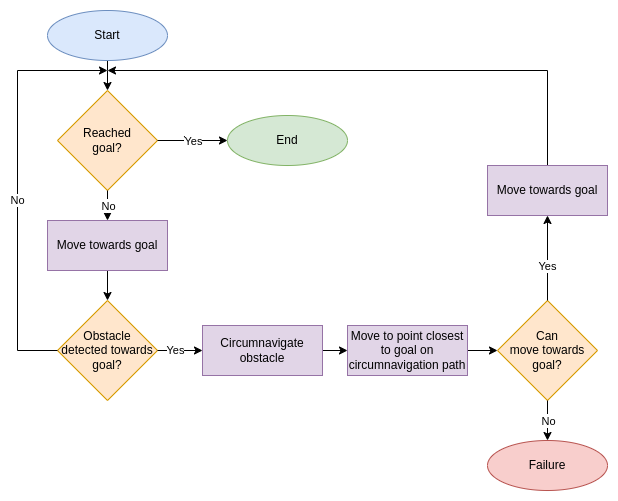

The diagram above was exported from draw.io. Its source (the exported page's mxGraphModel, read from the mxfile embedded in the PNG):
<mxGraphModel dx="994" dy="593" grid="1" gridSize="10" guides="1" tooltips="1" connect="1" arrows="1" fold="1" page="1" pageScale="1" pageWidth="850" pageHeight="1100" math="0" shadow="0">
  <root>
    <mxCell id="0" />
    <mxCell id="1" parent="0" />
    <mxCell id="tSR4ubmlki70EQrsJstP-7" value="" style="edgeStyle=orthogonalEdgeStyle;rounded=0;orthogonalLoop=1;jettySize=auto;html=1;" edge="1" parent="1" source="tSR4ubmlki70EQrsJstP-1" target="tSR4ubmlki70EQrsJstP-2">
      <mxGeometry relative="1" as="geometry">
        <Array as="points">
          <mxPoint x="210" y="170" />
          <mxPoint x="210" y="170" />
        </Array>
      </mxGeometry>
    </mxCell>
    <mxCell id="tSR4ubmlki70EQrsJstP-1" value="Start" style="ellipse;whiteSpace=wrap;html=1;fillColor=#dae8fc;strokeColor=#6c8ebf;" vertex="1" parent="1">
      <mxGeometry x="150" y="110" width="120" height="50" as="geometry" />
    </mxCell>
    <mxCell id="tSR4ubmlki70EQrsJstP-2" value="Reached&lt;br&gt;goal?" style="rhombus;whiteSpace=wrap;html=1;fillColor=#ffe6cc;strokeColor=#d79b00;" vertex="1" parent="1">
      <mxGeometry x="160" y="190" width="100" height="100" as="geometry" />
    </mxCell>
    <mxCell id="tSR4ubmlki70EQrsJstP-3" value="End" style="ellipse;whiteSpace=wrap;html=1;fillColor=#d5e8d4;strokeColor=#82b366;" vertex="1" parent="1">
      <mxGeometry x="330" y="215" width="120" height="50" as="geometry" />
    </mxCell>
    <mxCell id="tSR4ubmlki70EQrsJstP-11" style="edgeStyle=orthogonalEdgeStyle;rounded=0;orthogonalLoop=1;jettySize=auto;html=1;exitX=0.5;exitY=1;exitDx=0;exitDy=0;entryX=0.5;entryY=0;entryDx=0;entryDy=0;" edge="1" parent="1" source="tSR4ubmlki70EQrsJstP-4" target="tSR4ubmlki70EQrsJstP-5">
      <mxGeometry relative="1" as="geometry" />
    </mxCell>
    <mxCell id="tSR4ubmlki70EQrsJstP-4" value="Move towards goal" style="rounded=0;whiteSpace=wrap;html=1;fillColor=#e1d5e7;strokeColor=#9673a6;" vertex="1" parent="1">
      <mxGeometry x="150" y="320" width="120" height="50" as="geometry" />
    </mxCell>
    <mxCell id="tSR4ubmlki70EQrsJstP-5" value="Obstacle&lt;br&gt;detected towards goal?" style="rhombus;whiteSpace=wrap;html=1;fillColor=#ffe6cc;strokeColor=#d79b00;" vertex="1" parent="1">
      <mxGeometry x="160" y="400" width="100" height="100" as="geometry" />
    </mxCell>
    <mxCell id="tSR4ubmlki70EQrsJstP-19" value="" style="edgeStyle=orthogonalEdgeStyle;rounded=0;orthogonalLoop=1;jettySize=auto;html=1;" edge="1" parent="1" source="tSR4ubmlki70EQrsJstP-13" target="tSR4ubmlki70EQrsJstP-14">
      <mxGeometry relative="1" as="geometry" />
    </mxCell>
    <mxCell id="tSR4ubmlki70EQrsJstP-13" value="Circumnavigate obstacle" style="rounded=0;whiteSpace=wrap;html=1;fillColor=#e1d5e7;strokeColor=#9673a6;" vertex="1" parent="1">
      <mxGeometry x="305" y="425" width="120" height="50" as="geometry" />
    </mxCell>
    <mxCell id="tSR4ubmlki70EQrsJstP-18" value="" style="edgeStyle=orthogonalEdgeStyle;rounded=0;orthogonalLoop=1;jettySize=auto;html=1;" edge="1" parent="1" source="tSR4ubmlki70EQrsJstP-14" target="tSR4ubmlki70EQrsJstP-17">
      <mxGeometry relative="1" as="geometry" />
    </mxCell>
    <mxCell id="tSR4ubmlki70EQrsJstP-14" value="Move to point closest to goal on circumnavigation path" style="rounded=0;whiteSpace=wrap;html=1;fillColor=#e1d5e7;strokeColor=#9673a6;" vertex="1" parent="1">
      <mxGeometry x="450" y="425" width="120" height="50" as="geometry" />
    </mxCell>
    <mxCell id="tSR4ubmlki70EQrsJstP-17" value="Can&lt;br&gt;move towards&lt;br&gt;goal?" style="rhombus;whiteSpace=wrap;html=1;fillColor=#ffe6cc;strokeColor=#d79b00;" vertex="1" parent="1">
      <mxGeometry x="600" y="400" width="100" height="100" as="geometry" />
    </mxCell>
    <mxCell id="tSR4ubmlki70EQrsJstP-21" value="Yes" style="endArrow=classic;html=1;rounded=0;exitX=1;exitY=0.5;exitDx=0;exitDy=0;entryX=0;entryY=0.5;entryDx=0;entryDy=0;" edge="1" parent="1" source="tSR4ubmlki70EQrsJstP-2" target="tSR4ubmlki70EQrsJstP-3">
      <mxGeometry relative="1" as="geometry">
        <mxPoint x="370" y="300" as="sourcePoint" />
        <mxPoint x="470" y="300" as="targetPoint" />
      </mxGeometry>
    </mxCell>
    <mxCell id="tSR4ubmlki70EQrsJstP-22" value="Yes" style="edgeLabel;resizable=0;html=1;align=center;verticalAlign=middle;" connectable="0" vertex="1" parent="tSR4ubmlki70EQrsJstP-21">
      <mxGeometry relative="1" as="geometry" />
    </mxCell>
    <mxCell id="tSR4ubmlki70EQrsJstP-23" value="No" style="endArrow=classic;html=1;rounded=0;exitX=0.5;exitY=1;exitDx=0;exitDy=0;entryX=0.5;entryY=0;entryDx=0;entryDy=0;" edge="1" parent="1" source="tSR4ubmlki70EQrsJstP-2" target="tSR4ubmlki70EQrsJstP-4">
      <mxGeometry relative="1" as="geometry">
        <mxPoint x="375" y="344.5" as="sourcePoint" />
        <mxPoint x="475" y="344.5" as="targetPoint" />
      </mxGeometry>
    </mxCell>
    <mxCell id="tSR4ubmlki70EQrsJstP-24" value="No" style="edgeLabel;resizable=0;html=1;align=center;verticalAlign=middle;" connectable="0" vertex="1" parent="tSR4ubmlki70EQrsJstP-23">
      <mxGeometry relative="1" as="geometry" />
    </mxCell>
    <mxCell id="tSR4ubmlki70EQrsJstP-25" value="Failure" style="ellipse;whiteSpace=wrap;html=1;fillColor=#f8cecc;strokeColor=#b85450;" vertex="1" parent="1">
      <mxGeometry x="590" y="540" width="120" height="50" as="geometry" />
    </mxCell>
    <mxCell id="tSR4ubmlki70EQrsJstP-26" value="No" style="endArrow=classic;html=1;rounded=0;entryX=0.5;entryY=0;entryDx=0;entryDy=0;exitX=0.5;exitY=1;exitDx=0;exitDy=0;" edge="1" parent="1" source="tSR4ubmlki70EQrsJstP-17" target="tSR4ubmlki70EQrsJstP-25">
      <mxGeometry relative="1" as="geometry">
        <mxPoint x="385" y="354.5" as="sourcePoint" />
        <mxPoint x="485" y="354.5" as="targetPoint" />
      </mxGeometry>
    </mxCell>
    <mxCell id="tSR4ubmlki70EQrsJstP-27" value="No" style="edgeLabel;resizable=0;html=1;align=center;verticalAlign=middle;" connectable="0" vertex="1" parent="tSR4ubmlki70EQrsJstP-26">
      <mxGeometry relative="1" as="geometry" />
    </mxCell>
    <mxCell id="tSR4ubmlki70EQrsJstP-28" value="Yes" style="endArrow=classic;html=1;rounded=0;exitX=0.5;exitY=0;exitDx=0;exitDy=0;startArrow=none;entryX=0.5;entryY=1;entryDx=0;entryDy=0;" edge="1" parent="1" source="tSR4ubmlki70EQrsJstP-17" target="tSR4ubmlki70EQrsJstP-34">
      <mxGeometry x="-0.2" relative="1" as="geometry">
        <mxPoint x="380" y="310" as="sourcePoint" />
        <mxPoint x="210" y="170" as="targetPoint" />
        <Array as="points" />
        <mxPoint as="offset" />
      </mxGeometry>
    </mxCell>
    <mxCell id="tSR4ubmlki70EQrsJstP-30" value="Yes" style="endArrow=classic;html=1;rounded=0;exitX=1;exitY=0.5;exitDx=0;exitDy=0;entryX=0;entryY=0.5;entryDx=0;entryDy=0;" edge="1" parent="1" source="tSR4ubmlki70EQrsJstP-5" target="tSR4ubmlki70EQrsJstP-13">
      <mxGeometry x="-0.2" relative="1" as="geometry">
        <mxPoint x="380" y="310" as="sourcePoint" />
        <mxPoint x="480" y="310" as="targetPoint" />
        <mxPoint as="offset" />
      </mxGeometry>
    </mxCell>
    <mxCell id="tSR4ubmlki70EQrsJstP-32" value="No" style="endArrow=classic;html=1;rounded=0;exitX=0;exitY=0.5;exitDx=0;exitDy=0;" edge="1" parent="1" source="tSR4ubmlki70EQrsJstP-5">
      <mxGeometry x="-0.0732" relative="1" as="geometry">
        <mxPoint x="385" y="354.5" as="sourcePoint" />
        <mxPoint x="210" y="170" as="targetPoint" />
        <Array as="points">
          <mxPoint x="120" y="450" />
          <mxPoint x="120" y="170" />
        </Array>
        <mxPoint as="offset" />
      </mxGeometry>
    </mxCell>
    <mxCell id="tSR4ubmlki70EQrsJstP-36" style="edgeStyle=orthogonalEdgeStyle;rounded=0;orthogonalLoop=1;jettySize=auto;html=1;exitX=0.5;exitY=0;exitDx=0;exitDy=0;" edge="1" parent="1" source="tSR4ubmlki70EQrsJstP-34">
      <mxGeometry relative="1" as="geometry">
        <mxPoint x="210" y="170" as="targetPoint" />
        <Array as="points">
          <mxPoint x="650" y="170" />
        </Array>
      </mxGeometry>
    </mxCell>
    <mxCell id="tSR4ubmlki70EQrsJstP-34" value="Move towards goal" style="rounded=0;whiteSpace=wrap;html=1;fillColor=#e1d5e7;strokeColor=#9673a6;" vertex="1" parent="1">
      <mxGeometry x="590" y="265" width="120" height="50" as="geometry" />
    </mxCell>
  </root>
</mxGraphModel>